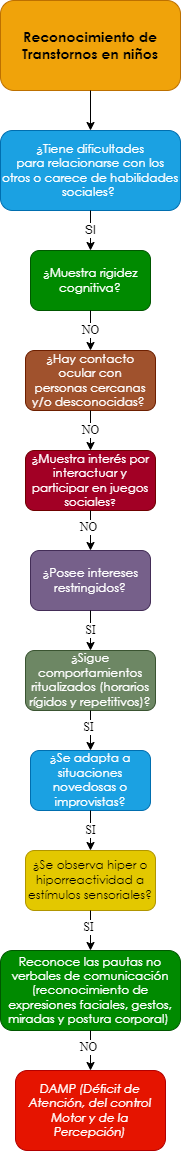

The diagram above was exported from draw.io. Its source (the exported page's mxGraphModel, read from the mxfile embedded in the PNG):
<mxGraphModel dx="659" dy="752" grid="1" gridSize="10" guides="1" tooltips="1" connect="1" arrows="1" fold="1" page="1" pageScale="1" pageWidth="10000" pageHeight="10000" math="0" shadow="0">
  <root>
    <mxCell id="0" />
    <mxCell id="1" parent="0" />
    <mxCell id="eSyxj0o0_MKRUbqtamEU-1" value="&lt;span style=&quot;font-family: &amp;quot;Century Gothic&amp;quot;, sans-serif;&quot;&gt;&lt;font style=&quot;font-size: 14px;&quot;&gt;&lt;b style=&quot;&quot;&gt;Reconocimiento de Transtornos en niños&lt;/b&gt;&lt;/font&gt;&lt;/span&gt;" style="rounded=1;whiteSpace=wrap;html=1;fillColor=#f0a30a;strokeColor=#BD7000;fontColor=#000000;gradientColor=none;glass=0;sketch=0;shadow=0;" parent="1" vertex="1">
      <mxGeometry x="2850" y="40" width="180" height="90" as="geometry" />
    </mxCell>
    <mxCell id="eSyxj0o0_MKRUbqtamEU-2" value="" style="endArrow=classic;html=1;exitX=0.5;exitY=1;exitDx=0;exitDy=0;entryX=0.5;entryY=0;entryDx=0;entryDy=0;" parent="1" source="eSyxj0o0_MKRUbqtamEU-1" target="eSyxj0o0_MKRUbqtamEU-4" edge="1">
      <mxGeometry width="50" height="50" relative="1" as="geometry">
        <mxPoint x="2880" y="270" as="sourcePoint" />
        <mxPoint x="2860" y="220" as="targetPoint" />
      </mxGeometry>
    </mxCell>
    <mxCell id="eSyxj0o0_MKRUbqtamEU-4" value="&lt;div style=&quot;&quot;&gt;&lt;div style=&quot;&quot;&gt;&lt;p style=&quot;&quot; class=&quot;MsoNormal&quot;&gt;&lt;span style=&quot;line-height: 107%; font-family: &amp;quot;Century Gothic&amp;quot;, sans-serif;&quot;&gt;¿Tiene dificultades&lt;br/&gt;para relacionarse con los otros o carece de habilidades sociales?&amp;nbsp;&lt;/span&gt;&lt;/p&gt;&lt;/div&gt;&lt;/div&gt;" style="rounded=1;whiteSpace=wrap;html=1;shadow=0;glass=0;sketch=0;align=center;fillColor=#1ba1e2;fontColor=#ffffff;strokeColor=#006EAF;" parent="1" vertex="1">
      <mxGeometry x="2850" y="170" width="180" height="80" as="geometry" />
    </mxCell>
    <mxCell id="eSyxj0o0_MKRUbqtamEU-10" value="SI" style="endArrow=classic;html=1;fontFamily=Helvetica;fontSize=12;fontColor=#000000;exitX=0.5;exitY=1;exitDx=0;exitDy=0;entryX=0.5;entryY=0;entryDx=0;entryDy=0;" parent="1" source="eSyxj0o0_MKRUbqtamEU-4" target="eSyxj0o0_MKRUbqtamEU-12" edge="1">
      <mxGeometry width="50" height="50" relative="1" as="geometry">
        <mxPoint x="2920" y="360" as="sourcePoint" />
        <mxPoint x="2860" y="350" as="targetPoint" />
      </mxGeometry>
    </mxCell>
    <mxCell id="eSyxj0o0_MKRUbqtamEU-12" value="&lt;p class=&quot;MsoNormal&quot;&gt;&lt;span style=&quot;line-height: 107%; font-family: &amp;quot;Century Gothic&amp;quot;, sans-serif;&quot;&gt;&lt;font style=&quot;font-size: 12px;&quot;&gt;¿Muestra rigidez&lt;br/&gt;cognitiva?&lt;/font&gt;&lt;span style=&quot;font-size: 12pt;&quot;&gt;&lt;/span&gt;&lt;/span&gt;&lt;/p&gt;" style="rounded=1;whiteSpace=wrap;html=1;shadow=0;glass=0;sketch=0;fontFamily=Helvetica;fontSize=12;fontColor=#ffffff;fillColor=#008a00;strokeColor=#005700;" parent="1" vertex="1">
      <mxGeometry x="2880" y="290" width="120" height="60" as="geometry" />
    </mxCell>
    <mxCell id="eSyxj0o0_MKRUbqtamEU-13" value="&lt;p class=&quot;MsoNormal&quot;&gt;&lt;span style=&quot;line-height: 107%; font-family: &amp;quot;Century Gothic&amp;quot;, sans-serif;&quot;&gt;&lt;font style=&quot;font-size: 12px;&quot;&gt;¿Hay contacto ocular con&lt;br/&gt;personas cercanas y/o desconocidas?&lt;/font&gt;&lt;/span&gt;&lt;span style=&quot;font-size:12.0pt;line-height:107%;font-family:&lt;br/&gt;&amp;quot;Century Gothic&amp;quot;,sans-serif;mso-bidi-font-family:Arial&quot;&gt;&amp;nbsp;&lt;/span&gt;&lt;/p&gt;" style="rounded=1;whiteSpace=wrap;html=1;shadow=0;glass=0;sketch=0;fontFamily=Helvetica;fontSize=12;fontColor=#ffffff;fillColor=#a0522d;strokeColor=#6D1F00;" parent="1" vertex="1">
      <mxGeometry x="2875" y="390" width="130" height="60" as="geometry" />
    </mxCell>
    <mxCell id="eSyxj0o0_MKRUbqtamEU-15" value="NO" style="endArrow=classic;html=1;fontFamily=Times New Roman;fontSize=12;fontColor=#000000;exitX=0.5;exitY=1;exitDx=0;exitDy=0;entryX=0.5;entryY=0;entryDx=0;entryDy=0;" parent="1" source="eSyxj0o0_MKRUbqtamEU-12" edge="1">
      <mxGeometry width="50" height="50" relative="1" as="geometry">
        <mxPoint x="3010" y="450" as="sourcePoint" />
        <mxPoint x="2940" y="390" as="targetPoint" />
      </mxGeometry>
    </mxCell>
    <mxCell id="eSyxj0o0_MKRUbqtamEU-153" value="&lt;span style=&quot;line-height: 107%; font-family: &amp;quot;Century Gothic&amp;quot;, sans-serif;&quot;&gt;&lt;font style=&quot;font-size: 12px;&quot;&gt;¿&lt;/font&gt;&lt;/span&gt;&lt;span style=&quot;line-height: 107%; font-family: &amp;quot;Century Gothic&amp;quot;, sans-serif;&quot;&gt;Muestra interés por&lt;br/&gt;interactuar y participar en juegos sociales&lt;font size=&quot;1&quot;&gt;?&lt;/font&gt;&lt;/span&gt;" style="rounded=1;whiteSpace=wrap;html=1;shadow=0;glass=0;sketch=0;fontFamily=Times New Roman;fontSize=12;fontColor=#ffffff;fillColor=#a20025;strokeColor=#6F0000;" parent="1" vertex="1">
      <mxGeometry x="2875" y="490" width="130" height="60" as="geometry" />
    </mxCell>
    <mxCell id="eSyxj0o0_MKRUbqtamEU-155" value="NO" style="endArrow=classic;html=1;fontFamily=Times New Roman;fontSize=12;fontColor=#000000;entryX=0.5;entryY=0;entryDx=0;entryDy=0;exitX=0.5;exitY=1;exitDx=0;exitDy=0;" parent="1" source="eSyxj0o0_MKRUbqtamEU-13" target="eSyxj0o0_MKRUbqtamEU-153" edge="1">
      <mxGeometry width="50" height="50" relative="1" as="geometry">
        <mxPoint x="2975" y="470" as="sourcePoint" />
        <mxPoint x="2890" y="740" as="targetPoint" />
      </mxGeometry>
    </mxCell>
    <mxCell id="eSyxj0o0_MKRUbqtamEU-156" value="&lt;p class=&quot;MsoNormal&quot;&gt;&lt;span style=&quot;line-height: 107%; font-family: &amp;quot;Century Gothic&amp;quot;, sans-serif;&quot;&gt;&lt;font style=&quot;font-size: 12px;&quot;&gt;¿Posee intereses&lt;br&gt;restringidos?&lt;/font&gt;&lt;span style=&quot;font-size: 12pt;&quot;&gt;&lt;/span&gt;&lt;/span&gt;&lt;/p&gt;" style="rounded=1;whiteSpace=wrap;html=1;shadow=0;glass=0;sketch=0;fontFamily=Times New Roman;fontSize=12;fontColor=#ffffff;fillColor=#76608a;strokeColor=#432D57;" parent="1" vertex="1">
      <mxGeometry x="2880" y="590" width="120" height="60" as="geometry" />
    </mxCell>
    <mxCell id="eSyxj0o0_MKRUbqtamEU-158" value="" style="endArrow=classic;html=1;fontFamily=Times New Roman;fontSize=12;fontColor=#000000;exitX=0.5;exitY=1;exitDx=0;exitDy=0;entryX=0.5;entryY=0;entryDx=0;entryDy=0;" parent="1" source="eSyxj0o0_MKRUbqtamEU-153" target="eSyxj0o0_MKRUbqtamEU-156" edge="1">
      <mxGeometry width="50" height="50" relative="1" as="geometry">
        <mxPoint x="2940" y="670" as="sourcePoint" />
        <mxPoint x="2990" y="620" as="targetPoint" />
      </mxGeometry>
    </mxCell>
    <mxCell id="eSyxj0o0_MKRUbqtamEU-159" value="NO" style="edgeLabel;html=1;align=center;verticalAlign=middle;resizable=0;points=[];fontSize=12;fontFamily=Times New Roman;fontColor=#000000;" parent="eSyxj0o0_MKRUbqtamEU-158" vertex="1" connectable="0">
      <mxGeometry x="-0.2062" y="-3" relative="1" as="geometry">
        <mxPoint as="offset" />
      </mxGeometry>
    </mxCell>
    <mxCell id="eSyxj0o0_MKRUbqtamEU-160" value="&lt;p class=&quot;MsoNormal&quot;&gt;&lt;span style=&quot;line-height: 107%; font-family: &amp;quot;Century Gothic&amp;quot;, sans-serif;&quot;&gt;&lt;font style=&quot;font-size: 12px;&quot;&gt;¿Sigue&lt;/font&gt;&lt;/span&gt;&lt;span&gt; &lt;/span&gt;&lt;span style=&quot;line-height: 107%; font-family: &amp;quot;Century Gothic&amp;quot;, sans-serif;&quot;&gt;&lt;font style=&quot;font-size: 12px;&quot;&gt;comportamientos&lt;br&gt;ritualizados (horarios rígidos y repetitivos)?&lt;/font&gt;&lt;span style=&quot;font-size: 12pt;&quot;&gt;&lt;/span&gt;&lt;/span&gt;&lt;/p&gt;" style="rounded=1;whiteSpace=wrap;html=1;shadow=0;glass=0;sketch=0;fontFamily=Times New Roman;fontSize=12;fontColor=#ffffff;fillColor=#6d8764;strokeColor=#3A5431;" parent="1" vertex="1">
      <mxGeometry x="2875" y="690" width="130" height="60" as="geometry" />
    </mxCell>
    <mxCell id="eSyxj0o0_MKRUbqtamEU-162" value="SI" style="endArrow=classic;html=1;fontFamily=Times New Roman;fontSize=12;fontColor=#000000;entryX=0.5;entryY=0;entryDx=0;entryDy=0;exitX=0.5;exitY=1;exitDx=0;exitDy=0;" parent="1" source="eSyxj0o0_MKRUbqtamEU-156" target="eSyxj0o0_MKRUbqtamEU-160" edge="1">
      <mxGeometry width="50" height="50" relative="1" as="geometry">
        <mxPoint x="2975" y="740" as="sourcePoint" />
        <mxPoint x="2890" y="1010" as="targetPoint" />
      </mxGeometry>
    </mxCell>
    <mxCell id="eSyxj0o0_MKRUbqtamEU-163" value="&lt;p class=&quot;MsoNormal&quot;&gt;&lt;span style=&quot;line-height: 107%; font-family: &amp;quot;Century Gothic&amp;quot;, sans-serif;&quot;&gt;&lt;font style=&quot;font-size: 12px;&quot;&gt;&lt;span style=&quot;background-color: initial;&quot;&gt;¿Se adapta a situaciones&lt;br&gt;novedosas o improvistas&lt;/span&gt;?&lt;/font&gt;&lt;span style=&quot;font-size: 12pt;&quot;&gt;&lt;/span&gt;&lt;/span&gt;&lt;/p&gt;" style="rounded=1;whiteSpace=wrap;html=1;shadow=0;glass=0;sketch=0;fontFamily=Times New Roman;fontSize=12;fontColor=#ffffff;fillColor=#1ba1e2;strokeColor=#006EAF;" parent="1" vertex="1">
      <mxGeometry x="2880" y="790" width="120" height="60" as="geometry" />
    </mxCell>
    <mxCell id="eSyxj0o0_MKRUbqtamEU-165" value="" style="endArrow=classic;html=1;fontFamily=Times New Roman;fontSize=12;fontColor=#000000;exitX=0.5;exitY=1;exitDx=0;exitDy=0;entryX=0.5;entryY=0;entryDx=0;entryDy=0;" parent="1" source="eSyxj0o0_MKRUbqtamEU-160" target="eSyxj0o0_MKRUbqtamEU-163" edge="1">
      <mxGeometry width="50" height="50" relative="1" as="geometry">
        <mxPoint x="2880" y="880" as="sourcePoint" />
        <mxPoint x="2985" y="890" as="targetPoint" />
      </mxGeometry>
    </mxCell>
    <mxCell id="eSyxj0o0_MKRUbqtamEU-166" value="SI" style="edgeLabel;html=1;align=center;verticalAlign=middle;resizable=0;points=[];fontSize=12;fontFamily=Times New Roman;fontColor=#000000;" parent="eSyxj0o0_MKRUbqtamEU-165" vertex="1" connectable="0">
      <mxGeometry x="-0.2062" y="-3" relative="1" as="geometry">
        <mxPoint as="offset" />
      </mxGeometry>
    </mxCell>
    <mxCell id="eSyxj0o0_MKRUbqtamEU-167" value="&lt;p class=&quot;MsoNormal&quot;&gt;&lt;span style=&quot;line-height: 107%; font-family: &amp;quot;Century Gothic&amp;quot;, sans-serif;&quot;&gt;&lt;font style=&quot;font-size: 12px;&quot;&gt;&lt;span style=&quot;background-color: initial;&quot;&gt;¿Se observa hiper o&lt;br/&gt;hiporreactividad a estímulos sensoriales?&lt;/span&gt;&lt;/font&gt;&lt;span style=&quot;font-size: 12pt;&quot;&gt;&lt;/span&gt;&lt;/span&gt;&lt;/p&gt;" style="rounded=1;whiteSpace=wrap;html=1;shadow=0;glass=0;sketch=0;fontFamily=Times New Roman;fontSize=12;fontColor=#000000;fillColor=#e3c800;strokeColor=#B09500;" parent="1" vertex="1">
      <mxGeometry x="2875" y="890" width="130" height="60" as="geometry" />
    </mxCell>
    <mxCell id="eSyxj0o0_MKRUbqtamEU-169" value="SI" style="endArrow=classic;html=1;fontFamily=Times New Roman;fontSize=12;fontColor=#000000;entryX=0.5;entryY=0;entryDx=0;entryDy=0;exitX=0.5;exitY=1;exitDx=0;exitDy=0;" parent="1" source="eSyxj0o0_MKRUbqtamEU-163" target="eSyxj0o0_MKRUbqtamEU-167" edge="1">
      <mxGeometry width="50" height="50" relative="1" as="geometry">
        <mxPoint x="2975" y="1010" as="sourcePoint" />
        <mxPoint x="2890" y="1280" as="targetPoint" />
      </mxGeometry>
    </mxCell>
    <mxCell id="eSyxj0o0_MKRUbqtamEU-171" value="" style="endArrow=classic;html=1;fontFamily=Times New Roman;fontSize=12;fontColor=#000000;exitX=0.5;exitY=1;exitDx=0;exitDy=0;entryX=0.5;entryY=0;entryDx=0;entryDy=0;" parent="1" source="eSyxj0o0_MKRUbqtamEU-167" target="eSyxj0o0_MKRUbqtamEU-173" edge="1">
      <mxGeometry width="50" height="50" relative="1" as="geometry">
        <mxPoint x="2880" y="1150" as="sourcePoint" />
        <mxPoint x="2975" y="1220" as="targetPoint" />
      </mxGeometry>
    </mxCell>
    <mxCell id="eSyxj0o0_MKRUbqtamEU-172" value="SI" style="edgeLabel;html=1;align=center;verticalAlign=middle;resizable=0;points=[];fontSize=12;fontFamily=Times New Roman;fontColor=#000000;" parent="eSyxj0o0_MKRUbqtamEU-171" vertex="1" connectable="0">
      <mxGeometry x="-0.2062" y="-3" relative="1" as="geometry">
        <mxPoint as="offset" />
      </mxGeometry>
    </mxCell>
    <mxCell id="eSyxj0o0_MKRUbqtamEU-173" value="&lt;p class=&quot;MsoNormal&quot;&gt;&lt;span style=&quot;line-height: 107%; font-family: &amp;quot;Century Gothic&amp;quot;, sans-serif;&quot;&gt;Reconoce las pautas no&lt;br/&gt;verbales de comunicación (reconocimiento de expresiones faciales, gestos,&lt;br/&gt;miradas y postura corporal)&amp;nbsp;&lt;/span&gt;&lt;/p&gt;" style="rounded=1;whiteSpace=wrap;html=1;shadow=0;glass=0;sketch=0;fontFamily=Times New Roman;fontSize=12;fontColor=#ffffff;fillColor=#008a00;strokeColor=#005700;" parent="1" vertex="1">
      <mxGeometry x="2850" y="990" width="180" height="80" as="geometry" />
    </mxCell>
    <mxCell id="eSyxj0o0_MKRUbqtamEU-175" value="" style="endArrow=classic;html=1;fontFamily=Times New Roman;fontSize=12;fontColor=#000000;exitX=0.5;exitY=1;exitDx=0;exitDy=0;entryX=0.5;entryY=0;entryDx=0;entryDy=0;" parent="1" source="eSyxj0o0_MKRUbqtamEU-173" target="eSyxj0o0_MKRUbqtamEU-177" edge="1">
      <mxGeometry width="50" height="50" relative="1" as="geometry">
        <mxPoint x="2950" y="960" as="sourcePoint" />
        <mxPoint x="2940" y="1100" as="targetPoint" />
      </mxGeometry>
    </mxCell>
    <mxCell id="eSyxj0o0_MKRUbqtamEU-176" value="NO" style="edgeLabel;html=1;align=center;verticalAlign=middle;resizable=0;points=[];fontSize=12;fontFamily=Times New Roman;fontColor=#000000;" parent="eSyxj0o0_MKRUbqtamEU-175" vertex="1" connectable="0">
      <mxGeometry x="-0.2062" y="-3" relative="1" as="geometry">
        <mxPoint as="offset" />
      </mxGeometry>
    </mxCell>
    <mxCell id="eSyxj0o0_MKRUbqtamEU-177" value="&lt;p class=&quot;MsoNormal&quot;&gt;&lt;i style=&quot;font-family: &amp;quot;Century Gothic&amp;quot;, sans-serif;&quot;&gt;DAMP (Déficit de&lt;br&gt;Atención, del control Motor y de la Percepción)&lt;/i&gt;&lt;br&gt;&lt;/p&gt;" style="rounded=1;whiteSpace=wrap;html=1;shadow=0;glass=0;sketch=0;fontFamily=Times New Roman;fontSize=12;fontColor=#ffffff;fillColor=#e51400;strokeColor=#B20000;" parent="1" vertex="1">
      <mxGeometry x="2865" y="1110" width="150" height="80" as="geometry" />
    </mxCell>
  </root>
</mxGraphModel>